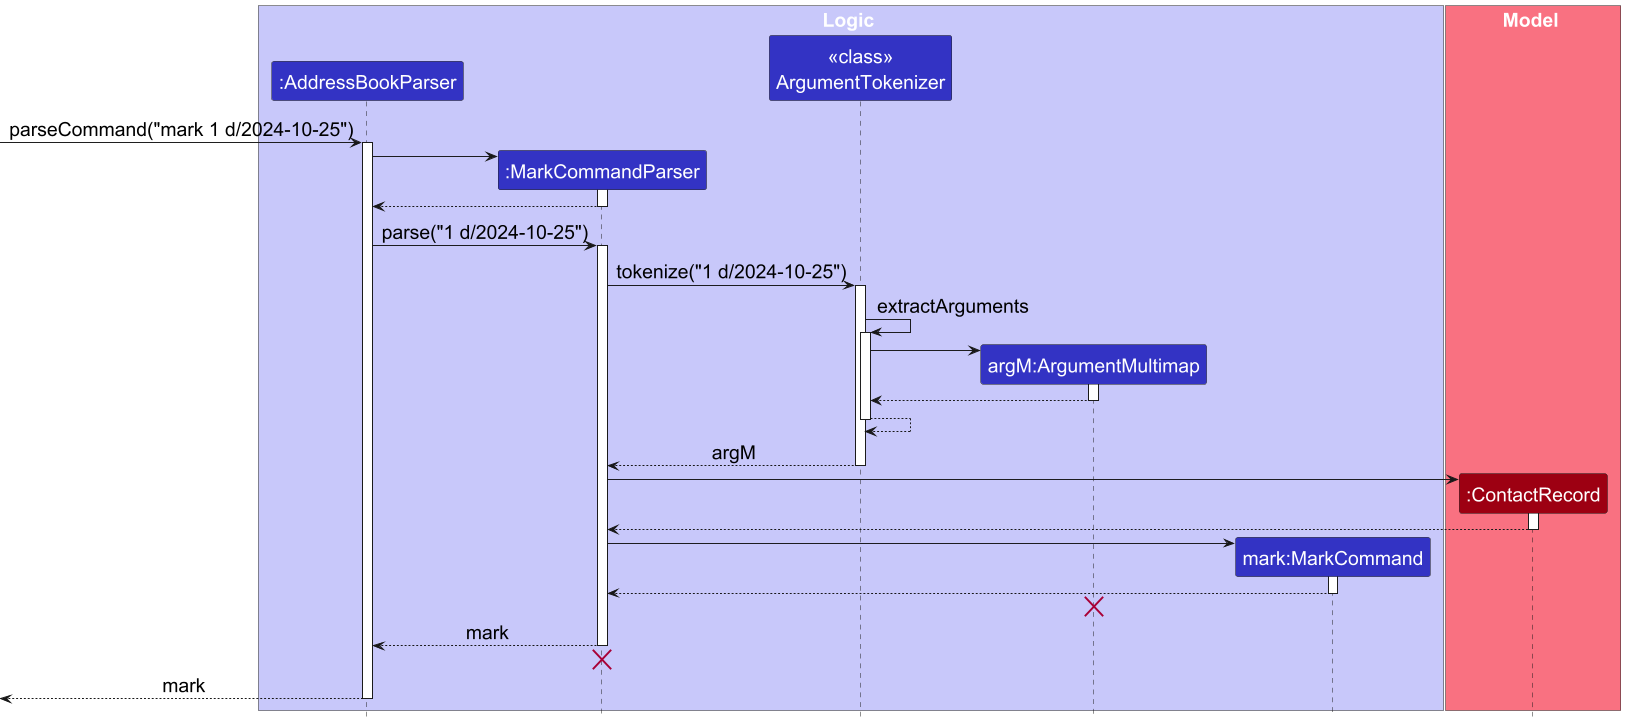

The diagram above was rendered by PlantUML. Its source (embedded in the PNG):
@startuml
!include style.puml
skinparam ArrowFontStyle plain
skinparam dpi 300
skinparam DefaultFontSize 20

box Logic LOGIC_COLOR_T1
participant ":AddressBookParser" as AddressBookParser LOGIC_COLOR
participant ":MarkCommandParser" as MarkCommandParser LOGIC_COLOR
participant "<<class>>\nArgumentTokenizer" as ArgumentTokenizer LOGIC_COLOR
participant "argM:ArgumentMultimap" as ArgumentMultimap LOGIC_COLOR
participant "mark:MarkCommand" as MarkCommand LOGIC_COLOR
end box

box Model MODEL_COLOR_T1
participant ":ContactRecord" as ContactRecord MODEL_COLOR
end box

[-> AddressBookParser : parseCommand("mark 1 d/2024-10-25")
activate AddressBookParser

create MarkCommandParser
AddressBookParser -> MarkCommandParser
activate MarkCommandParser



MarkCommandParser --> AddressBookParser
deactivate MarkCommandParser

AddressBookParser -> MarkCommandParser : parse("1 d/2024-10-25")
activate MarkCommandParser
MarkCommandParser -> ArgumentTokenizer : tokenize("1 d/2024-10-25")
activate ArgumentTokenizer
ArgumentTokenizer -> ArgumentTokenizer : extractArguments
activate ArgumentTokenizer
create ArgumentMultimap
ArgumentTokenizer -> ArgumentMultimap
activate ArgumentMultimap
ArgumentMultimap --> ArgumentTokenizer
deactivate ArgumentMultimap

ArgumentTokenizer --> ArgumentTokenizer
deactivate ArgumentTokenizer
ArgumentTokenizer --> MarkCommandParser : argM

deactivate ArgumentTokenizer
create ContactRecord
MarkCommandParser -> ContactRecord
activate ContactRecord
ContactRecord --> MarkCommandParser
deactivate ContactRecord

create MarkCommand
MarkCommandParser -> MarkCommand
activate MarkCommand

MarkCommand --> MarkCommandParser :
deactivate MarkCommand

'Hidden arrow to position the destroy marker below the end of the activation bar.
ArgumentMultimap -[hidden]-> MarkCommandParser
destroy ArgumentMultimap

MarkCommandParser --> AddressBookParser : mark
deactivate MarkCommandParser

'Hidden arrow to position the destroy marker below the end of the activation bar.
MarkCommandParser -[hidden]-> AddressBookParser
destroy MarkCommandParser



[<--AddressBookParser: mark
deactivate AddressBookParser

@enduml